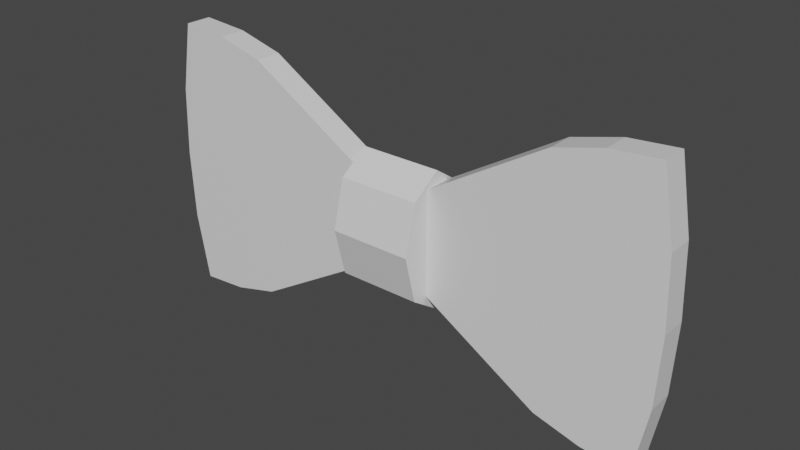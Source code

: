 # Source: Bowtie.blend  (saved by Blender 2.82.7; exported with 4.5.12 LTS)
import bpy
from mathutils import Matrix  # noqa: F401  (used for matrix-valued properties, if any)

bpy.ops.wm.read_factory_settings(use_empty=True)
scene = bpy.context.scene
scene.name = 'Scene'

# ---- collections
col_collection = bpy.data.collections.new('Collection'); scene.collection.children.link(col_collection)

# ---- materials (node trees are filled in below, after node groups)
mat_material = bpy.data.materials.new('Material')
mat_material.alpha_threshold = 0.0
mat_material.use_transparent_shadow = False
mat_material.line_color = (0.0, 0.0, 0.0, 1.0)

# ---- material node trees
mat_material.use_nodes = True; mat_material.node_tree.nodes.clear()
_N = mat_material.node_tree.nodes; _L = mat_material.node_tree.links
n0 = _N.new('ShaderNodeOutputMaterial'); n0.name = 'Material Output'; n0.location = (300, 300)
n1 = _N.new('ShaderNodeBsdfPrincipled'); n1.name = 'Principled BSDF'; n1.location = (10, 300)
n1.distribution = 'GGX'
n1.subsurface_method = 'BURLEY'
n1.inputs[2].default_value = 0.4
n1.inputs[3].default_value = 1.45
n1.inputs[27].default_value = (0.0, 0.0, 0.0, 1.0)
n1.inputs[28].default_value = 1.0
_L.new(n1.outputs[0], n0.inputs[0])
n0.is_active_output = True

# ---- world
world_world = bpy.data.worlds.new('World'); scene.world = world_world
world_world.use_nodes = True; world_world.node_tree.nodes.clear()
_N = world_world.node_tree.nodes; _L = world_world.node_tree.links
n0 = _N.new('ShaderNodeOutputWorld'); n0.name = 'World Output'; n0.location = (300, 300)
n1 = _N.new('ShaderNodeBackground'); n1.name = 'Background'; n1.location = (10, 300)
n1.inputs[0].default_value = (0.05088, 0.05088, 0.05088, 1.0)
_L.new(n1.outputs[0], n0.inputs[0])
n0.is_active_output = True
world_world.color = (0.05088, 0.05088, 0.05088)
world_world.use_sun_shadow = False
world_world.sun_shadow_jitter_overblur = 0.0

# ---- meshes
me_cube = bpy.data.meshes.new('Cube')
me_cube.from_pydata([(1.82, 0.09499, 0.8097), (1.82, 0.09499, -1.19), (1.82, -0.09499, 0.8097), (1.82, -0.09499, -1.19), (1.139, 0.09499, -1.073), (1.139, -0.09499, 0.6928), (1.139, -0.09499, -1.073), (1.139, 0.09499, 0.6928), (1.48, -0.09499, -1.163), (1.48, 0.09499, 0.7827), (1.48, 0.09499, -1.163), (1.48, -0.09499, 0.7827), (1.91, 0.09499, 0.3097), (1.932, 0.09499, -0.1903), (1.91, 0.09499, -0.6903), (1.91, -0.09499, 0.3097), (1.932, -0.09499, -0.1903), (1.91, -0.09499, -0.6903), (1.228, 0.09499, 0.2512), (1.25, 0.09499, -0.1903), (1.228, 0.09499, -0.6319), (1.228, -0.09499, 0.2512), (1.25, -0.09499, -0.1903), (1.228, -0.09499, -0.6319), (1.569, -0.09499, 0.2962), (1.591, -0.09499, -0.1903), (1.569, -0.09499, -0.6768), (1.569, 0.09499, 0.2962), (1.591, 0.09499, -0.1903), (1.569, 0.09499, -0.6768), (-1.82, 0.09499, 0.8097), (-1.82, 0.09499, -1.19), (-1.82, -0.09499, 0.8097), (-1.82, -0.09499, -1.19), (0.0, 0.09499, 0.008019), (0.0, 0.09499, -0.3887), (0.0, -0.09499, 0.008019), (0.0, -0.09499, -0.3887), (-1.139, 0.09499, -1.073), (-1.139, -0.09499, 0.6928), (-1.139, -0.09499, -1.073), (-1.139, 0.09499, 0.6928), (-1.48, -0.09499, -1.163), (-1.48, 0.09499, 0.7827), (-1.48, 0.09499, -1.163), (-1.48, -0.09499, 0.7827), (-1.91, 0.09499, 0.3097), (-1.932, 0.09499, -0.1903), (-1.91, 0.09499, -0.6903), (0.0, -0.09499, -0.2895), (0.0, -0.09499, -0.1903), (0.0, -0.09499, -0.09115), (-1.91, -0.09499, 0.3097), (-1.932, -0.09499, -0.1903), (-1.91, -0.09499, -0.6903), (0.0, 0.09499, -0.09115), (0.0, 0.09499, -0.1903), (0.0, 0.09499, -0.2895), (-1.228, 0.09499, 0.2512), (-1.25, 0.09499, -0.1903), (-1.228, 0.09499, -0.6319), (-1.228, -0.09499, 0.2512), (-1.25, -0.09499, -0.1903), (-1.228, -0.09499, -0.6319), (-1.569, -0.09499, 0.2962), (-1.591, -0.09499, -0.1903), (-1.569, -0.09499, -0.6768), (-1.569, 0.09499, 0.2962), (-1.591, 0.09499, -0.1903), (-1.569, 0.09499, -0.6768), (-0.2943, -1.286e-08, 0.2801), (0.2943, 1.286e-08, 0.2801), (-0.2943, 0.2117, 0.1366), (0.2943, 0.2117, 0.1366), (-0.2943, 0.2994, -0.2097), (0.2943, 0.2994, -0.2097), (-0.2943, 0.2117, -0.5559), (0.2943, 0.2117, -0.5559), (-0.2943, -3.904e-08, -0.6994), (0.2943, -1.331e-08, -0.6994), (-0.2943, -0.2117, -0.5559), (0.2943, -0.2117, -0.5559), (-0.2943, -0.2994, -0.2097), (0.2943, -0.2994, -0.2097), (-0.2943, -0.2117, 0.1366), (0.2943, -0.2117, 0.1366)], [], [(7, 34, 36, 5), (21, 5, 36, 51), (55, 34, 7, 18), (10, 1, 3, 8), (12, 0, 2, 15), (27, 9, 0, 12), (35, 4, 6, 37), (24, 11, 5, 21), (9, 7, 5, 11), (0, 9, 11, 2), (15, 2, 11, 24), (18, 7, 9, 27), (4, 10, 8, 6), (4, 20, 29, 10), (20, 19, 28, 29), (19, 18, 27, 28), (3, 17, 26, 8), (17, 16, 25, 26), (16, 15, 24, 25), (8, 26, 23, 6), (26, 25, 22, 23), (25, 24, 21, 22), (10, 29, 14, 1), (29, 28, 13, 14), (28, 27, 12, 13), (1, 14, 17, 3), (14, 13, 16, 17), (13, 12, 15, 16), (35, 57, 20, 4), (57, 56, 19, 20), (56, 55, 18, 19), (6, 23, 49, 37), (23, 22, 50, 49), (22, 21, 51, 50), (41, 39, 36, 34), (61, 51, 36, 39), (55, 58, 41, 34), (44, 42, 33, 31), (46, 52, 32, 30), (67, 46, 30, 43), (35, 37, 40, 38), (64, 61, 39, 45), (43, 45, 39, 41), (30, 32, 45, 43), (52, 64, 45, 32), (58, 67, 43, 41), (38, 40, 42, 44), (38, 44, 69, 60), (60, 69, 68, 59), (59, 68, 67, 58), (33, 42, 66, 54), (54, 66, 65, 53), (53, 65, 64, 52), (42, 40, 63, 66), (66, 63, 62, 65), (65, 62, 61, 64), (44, 31, 48, 69), (69, 48, 47, 68), (68, 47, 46, 67), (31, 33, 54, 48), (48, 54, 53, 47), (47, 53, 52, 46), (35, 38, 60, 57), (57, 60, 59, 56), (56, 59, 58, 55), (40, 37, 49, 63), (63, 49, 50, 62), (62, 50, 51, 61), (70, 71, 73, 72), (72, 73, 75, 74), (74, 75, 77, 76), (76, 77, 79, 78), (78, 79, 81, 80), (80, 81, 83, 82), (73, 71, 85, 83, 81, 79, 77, 75), (82, 83, 85, 84), (84, 85, 71, 70), (70, 72, 74, 76, 78, 80, 82, 84)])
_uv = me_cube.uv_layers.new(name='UVMap')
_uv.uv.foreach_set('vector', [0.7186, 0.5, 0.875, 0.5, 0.875, 0.75, 0.7186, 0.75, 0.5625, 0.8436, 0.625, 0.8436, 0.625, 1.0, 0.5625, 1.0, 0.5625, 0.25, 0.625, 0.25, 0.625, 0.4064, 0.5625, 0.4064, 0.3282, 0.5, 0.375, 0.5, 0.375, 0.75, 0.3282, 0.75, 0.5625, 0.5, 0.625, 0.5, 0.625, 0.75, 0.5625, 0.75, 0.5625, 0.4532, 0.625, 0.4532, 0.625, 0.5, 0.5625, 0.5, 0.125, 0.5, 0.2814, 0.5, 0.2814, 0.75, 0.125, 0.75, 0.5625, 0.7968, 0.625, 0.7968, 0.625, 0.8436, 0.5625, 0.8436, 0.6718, 0.5, 0.7186, 0.5, 0.7186, 0.75, 0.6718, 0.75, 0.625, 0.5, 0.6718, 0.5, 0.6718, 0.75, 0.625, 0.75, 0.5625, 0.75, 0.625, 0.75, 0.625, 0.7968, 0.5625, 0.7968, 0.5625, 0.4064, 0.625, 0.4064, 0.625, 0.4532, 0.5625, 0.4532, 0.2814, 0.5, 0.3282, 0.5, 0.3282, 0.75, 0.2814, 0.75, 0.375, 0.4064, 0.4375, 0.4064, 0.4375, 0.4532, 0.375, 0.4532, 0.4375, 0.4064, 0.5, 0.4064, 0.5, 0.4532, 0.4375, 0.4532, 0.5, 0.4064, 0.5625, 0.4064, 0.5625, 0.4532, 0.5, 0.4532, 0.375, 0.75, 0.4375, 0.75, 0.4375, 0.7968, 0.375, 0.7968, 0.4375, 0.75, 0.5, 0.75, 0.5, 0.7968, 0.4375, 0.7968, 0.5, 0.75, 0.5625, 0.75, 0.5625, 0.7968, 0.5, 0.7968, 0.375, 0.7968, 0.4375, 0.7968, 0.4375, 0.8436, 0.375, 0.8436, 0.4375, 0.7968, 0.5, 0.7968, 0.5, 0.8436, 0.4375, 0.8436, 0.5, 0.7968, 0.5625, 0.7968, 0.5625, 0.8436, 0.5, 0.8436, 0.375, 0.4532, 0.4375, 0.4532, 0.4375, 0.5, 0.375, 0.5, 0.4375, 0.4532, 0.5, 0.4532, 0.5, 0.5, 0.4375, 0.5, 0.5, 0.4532, 0.5625, 0.4532, 0.5625, 0.5, 0.5, 0.5, 0.375, 0.5, 0.4375, 0.5, 0.4375, 0.75, 0.375, 0.75, 0.4375, 0.5, 0.5, 0.5, 0.5, 0.75, 0.4375, 0.75, 0.5, 0.5, 0.5625, 0.5, 0.5625, 0.75, 0.5, 0.75, 0.375, 0.25, 0.4375, 0.25, 0.4375, 0.4064, 0.375, 0.4064, 0.4375, 0.25, 0.5, 0.25, 0.5, 0.4064, 0.4375, 0.4064, 0.5, 0.25, 0.5625, 0.25, 0.5625, 0.4064, 0.5, 0.4064, 0.375, 0.8436, 0.4375, 0.8436, 0.4375, 1.0, 0.375, 1.0, 0.4375, 0.8436, 0.5, 0.8436, 0.5, 1.0, 0.4375, 1.0, 0.5, 0.8436, 0.5625, 0.8436, 0.5625, 1.0, 0.5, 1.0, 0.7186, 0.5, 0.7186, 0.75, 0.875, 0.75, 0.875, 0.5, 0.5625, 0.8436, 0.5625, 1.0, 0.625, 1.0, 0.625, 0.8436, 0.5625, 0.25, 0.5625, 0.4064, 0.625, 0.4064, 0.625, 0.25, 0.3282, 0.5, 0.3282, 0.75, 0.375, 0.75, 0.375, 0.5, 0.5625, 0.5, 0.5625, 0.75, 0.625, 0.75, 0.625, 0.5, 0.5625, 0.4532, 0.5625, 0.5, 0.625, 0.5, 0.625, 0.4532, 0.125, 0.5, 0.125, 0.75, 0.2814, 0.75, 0.2814, 0.5, 0.5625, 0.7968, 0.5625, 0.8436, 0.625, 0.8436, 0.625, 0.7968, 0.6718, 0.5, 0.6718, 0.75, 0.7186, 0.75, 0.7186, 0.5, 0.625, 0.5, 0.625, 0.75, 0.6718, 0.75, 0.6718, 0.5, 0.5625, 0.75, 0.5625, 0.7968, 0.625, 0.7968, 0.625, 0.75, 0.5625, 0.4064, 0.5625, 0.4532, 0.625, 0.4532, 0.625, 0.4064, 0.2814, 0.5, 0.2814, 0.75, 0.3282, 0.75, 0.3282, 0.5, 0.375, 0.4064, 0.375, 0.4532, 0.4375, 0.4532, 0.4375, 0.4064, 0.4375, 0.4064, 0.4375, 0.4532, 0.5, 0.4532, 0.5, 0.4064, 0.5, 0.4064, 0.5, 0.4532, 0.5625, 0.4532, 0.5625, 0.4064, 0.375, 0.75, 0.375, 0.7968, 0.4375, 0.7968, 0.4375, 0.75, 0.4375, 0.75, 0.4375, 0.7968, 0.5, 0.7968, 0.5, 0.75, 0.5, 0.75, 0.5, 0.7968, 0.5625, 0.7968, 0.5625, 0.75, 0.375, 0.7968, 0.375, 0.8436, 0.4375, 0.8436, 0.4375, 0.7968, 0.4375, 0.7968, 0.4375, 0.8436, 0.5, 0.8436, 0.5, 0.7968, 0.5, 0.7968, 0.5, 0.8436, 0.5625, 0.8436, 0.5625, 0.7968, 0.375, 0.4532, 0.375, 0.5, 0.4375, 0.5, 0.4375, 0.4532, 0.4375, 0.4532, 0.4375, 0.5, 0.5, 0.5, 0.5, 0.4532, 0.5, 0.4532, 0.5, 0.5, 0.5625, 0.5, 0.5625, 0.4532, 0.375, 0.5, 0.375, 0.75, 0.4375, 0.75, 0.4375, 0.5, 0.4375, 0.5, 0.4375, 0.75, 0.5, 0.75, 0.5, 0.5, 0.5, 0.5, 0.5, 0.75, 0.5625, 0.75, 0.5625, 0.5, 0.375, 0.25, 0.375, 0.4064, 0.4375, 0.4064, 0.4375, 0.25, 0.4375, 0.25, 0.4375, 0.4064, 0.5, 0.4064, 0.5, 0.25, 0.5, 0.25, 0.5, 0.4064, 0.5625, 0.4064, 0.5625, 0.25, 0.375, 0.8436, 0.375, 1.0, 0.4375, 1.0, 0.4375, 0.8436, 0.4375, 0.8436, 0.4375, 1.0, 0.5, 1.0, 0.5, 0.8436, 0.5, 0.8436, 0.5, 1.0, 0.5625, 1.0, 0.5625, 0.8436, 1.0, 0.5, 1.0, 1.0, 0.875, 1.0, 0.875, 0.5, 0.875, 0.5, 0.875, 1.0, 0.75, 1.0, 0.75, 0.5, 0.75, 0.5, 0.75, 1.0, 0.625, 1.0, 0.625, 0.5, 0.625, 0.5, 0.625, 1.0, 0.5, 1.0, 0.5, 0.5, 0.5, 0.5, 0.5, 1.0, 0.375, 1.0, 0.375, 0.5, 0.375, 0.5, 0.375, 1.0, 0.25, 1.0, 0.25, 0.5, 0.4197, 0.4197, 0.25, 0.49, 0.08029, 0.4197, 0.01, 0.25, 0.08029, 0.08029, 0.25, 0.01, 0.4197, 0.08029, 0.49, 0.25, 0.25, 0.5, 0.25, 1.0, 0.125, 1.0, 0.125, 0.5, 0.125, 0.5, 0.125, 1.0, 0.0, 1.0, 0.0, 0.5, 0.75, 0.49, 0.9197, 0.4197, 0.99, 0.25, 0.9197, 0.08029, 0.75, 0.01, 0.5803, 0.08029, 0.51, 0.25, 0.5803, 0.4197])
me_cube.materials.append(mat_material)
me_cube.use_remesh_preserve_volume = False
me_cube.use_remesh_preserve_attributes = False
me_cube.use_mirror_vertex_groups = False
me_cube.update()

# ---- objects
ob_bowtie = bpy.data.objects.new('Bowtie', me_cube)

# ---- transforms, parenting, visibility, modifiers, constraints
ob_bowtie.location = (0.0, 0.0, 0.0)
ob_bowtie.lock_rotations_4d = False
ob_bowtie.empty_display_type = 'ARROWS'
ob_bowtie.lineart.crease_threshold = 0.0

# ---- collection membership
col_collection.objects.link(ob_bowtie)

# ---- scene / render settings (as saved in the file)
scene.frame_start = 1; scene.frame_end = 250; scene.frame_set(1)
scene.render.engine = 'BLENDER_EEVEE_NEXT'
scene.cycles.use_denoising = False
scene.cycles.samples = 128
scene.cycles.sampling_pattern = 'TABULATED_SOBOL'
scene.cycles.use_adaptive_sampling = False
scene.cycles.use_light_tree = False
scene.view_settings.view_transform = 'Filmic'
bpy.context.view_layer.update()

# ---- added for rendering (the .blend has no active camera and no usable light): camera, sun
cam_auto = bpy.data.cameras.new('AutoCamera')
cam_auto.lens = 50.0
cam_auto.sensor_width = 36.0
cam_auto.clip_end = 1000.0
ob_auto_camera = bpy.data.objects.new('AutoCamera', cam_auto)
scene.collection.objects.link(ob_auto_camera)
ob_auto_camera.location = (4.06343, -4.87612, 3.06042)
ob_auto_camera.rotation_euler = (1.09748, -7.21219e-08, 0.694738)
scene.camera = ob_auto_camera
light_auto_sun = bpy.data.lights.new('AutoSun', 'SUN')
light_auto_sun.energy = 3.0
light_auto_sun.angle = 0.0523599
ob_auto_sun = bpy.data.objects.new('AutoSun', light_auto_sun)
scene.collection.objects.link(ob_auto_sun)
ob_auto_sun.rotation_euler = (0.872665, 0.174533, 0.523599)
bpy.context.view_layer.update()
